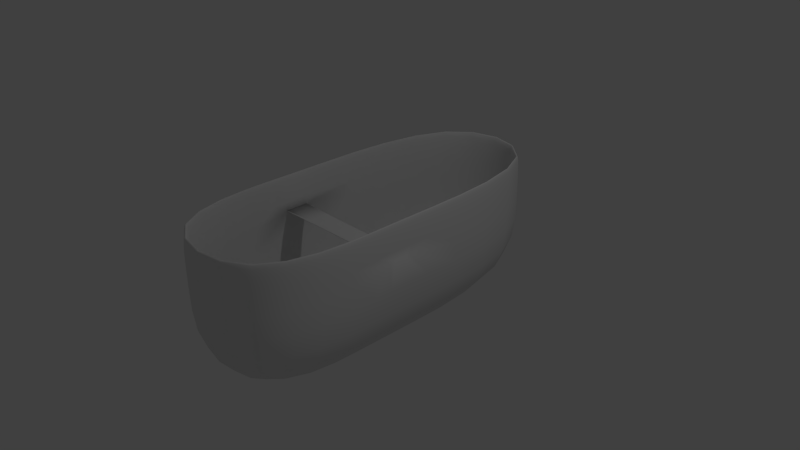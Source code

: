 # Source: boat.blend  (saved by Blender 2.69.0; exported with 4.5.12 LTS)
import bpy
from mathutils import Matrix  # noqa: F401  (used for matrix-valued properties, if any)

bpy.ops.wm.read_factory_settings(use_empty=True)
scene = bpy.context.scene
scene.name = 'Scene'

# ---- collections
col_collection_1 = bpy.data.collections.new('Collection 1'); scene.collection.children.link(col_collection_1)

# ---- materials (node trees are filled in below, after node groups)
mat_material = bpy.data.materials.new('Material')
mat_material.alpha_threshold = 0.0
mat_material.use_transparent_shadow = False
mat_material.roughness = 0.5
mat_material.line_color = (0.0, 0.0, 0.0, 1.0)

# ---- material node trees

# ---- world
world_world = bpy.data.worlds.new('World'); scene.world = world_world
world_world.color = (0.05088, 0.05088, 0.05088)
world_world.use_sun_shadow = False
world_world.sun_shadow_jitter_overblur = 0.0
world_world.cycles.sampling_method = 'MANUAL'
world_world.cycles.sample_map_resolution = 256

# ---- cameras
cam_camera = bpy.data.cameras.new('Camera')
cam_camera.clip_end = 100.0
cam_camera.lens = 35.0
cam_camera.sensor_width = 32.0
cam_camera.sensor_height = 18.0
cam_camera.ortho_scale = 7.314
cam_camera.dof.focus_distance = 0.0
cam_camera.dof.aperture_fstop = 128.0

# ---- lights
light_lamp = bpy.data.lights.new('Lamp', 'POINT')
light_lamp.transmission_factor = 0.0
light_lamp.cutoff_distance = 30.0
light_lamp.energy = 100.0
light_lamp.shadow_buffer_clip_start = 1.001
light_lamp.shadow_soft_size = 0.1
light_lamp.shadow_maximum_resolution = 0.006
light_lamp.use_absolute_resolution = True
light_lamp.cycles.use_multiple_importance_sampling = False

# ---- meshes
me_cube = bpy.data.meshes.new('Cube')
me_cube.from_pydata([(1.0, 1.0, -1.0), (1.0, -1.0, -1.0), (-1.0, -1.0, -1.0), (-1.0, 1.0, -1.0), (1.0, 1.0, 1.0), (1.0, -1.0, 1.0), (-1.0, -1.0, 1.0), (-1.0, 1.0, 1.0), (1.0, -0.2244, -1.0), (-1.0, -0.2244, -1.0), (1.0, -0.2244, 1.0), (-1.0, -0.2244, 1.0), (-1.0, -0.09891, -1.0), (-1.0, -0.09891, 1.0), (1.0, -0.09891, -1.0), (1.0, -0.09891, 1.0), (1.0, 1.0, 0.5017), (1.0, -1.0, 0.5017), (-1.0, -1.0, 0.5017), (-1.0, 1.0, 0.5017), (1.0, -0.2244, 0.5017), (-1.0, -0.2244, 0.5017), (-1.0, -0.09891, 0.5017), (1.0, -0.09891, 0.5017)], [], [(8, 1, 2, 9), (20, 10, 5, 17), (17, 5, 6, 18), (22, 13, 7, 19), (16, 0, 3, 19), (14, 8, 9, 12), (23, 15, 10, 20), (18, 6, 11, 21), (21, 11, 13, 22), (0, 14, 12, 3), (16, 4, 15, 23), (8, 20, 17, 1), (1, 17, 18, 2), (12, 22, 19, 3), (4, 16, 19, 7), (14, 23, 20, 8), (2, 18, 21, 9), (9, 21, 22, 12), (0, 16, 23, 14), (22, 21, 20, 23)])
me_cube.polygons.foreach_set('use_smooth', [True] * 20)
me_cube.materials.append(mat_material)
me_cube.use_remesh_preserve_volume = False
me_cube.use_remesh_preserve_attributes = False
me_cube.use_mirror_vertex_groups = False
me_cube.update()

# ---- objects
ob_cube = bpy.data.objects.new('Cube', me_cube)
ob_lamp = bpy.data.objects.new('Lamp', light_lamp)
ob_camera = bpy.data.objects.new('Camera', cam_camera)

# ---- transforms, parenting, visibility, modifiers, constraints
ob_cube.location = (0.0, -0.05304, 0.0)
ob_cube.scale = (1.0, 2.542, 1.0)
ob_cube.lock_rotations_4d = False
ob_cube.empty_display_type = 'ARROWS'
ob_cube.lineart.crease_threshold = 0.0
_m = ob_cube.modifiers.new('Solidify', 'SOLIDIFY')
_m.thickness = 0.04272
_m.nonmanifold_thickness_mode = 'FIXED'
_m.nonmanifold_merge_threshold = 0.0003
_m = ob_cube.modifiers.new('Subsurf', 'SUBSURF')
_m.uv_smooth = 'PRESERVE_CORNERS'
_m.quality = 2
_m.levels = 3
_m.show_only_control_edges = False
ob_lamp.location = (4.076, 1.005, 5.904)
ob_lamp.rotation_euler = (0.6503, 0.05522, 1.866)
ob_lamp.lock_rotations_4d = False
ob_lamp.empty_display_type = 'ARROWS'
ob_lamp.color = (0.0, 0.0, 0.0, 0.0)
ob_lamp.lineart.crease_threshold = 0.0
ob_camera.location = (7.481, -6.508, 5.344)
ob_camera.rotation_euler = (1.109, 0.01082, 0.8149)
ob_camera.lock_rotations_4d = False
ob_camera.empty_display_type = 'ARROWS'
ob_camera.color = (0.0, 0.0, 0.0, 0.0)
ob_camera.display_type = 'WIRE'
ob_camera.lineart.crease_threshold = 0.0

# ---- collection membership
col_collection_1.objects.link(ob_cube)
col_collection_1.objects.link(ob_lamp)
col_collection_1.objects.link(ob_camera)

# ---- scene / render settings (as saved in the file)
scene.camera = ob_camera
scene.frame_start = 1; scene.frame_end = 250; scene.frame_set(1)
scene.render.engine = 'BLENDER_EEVEE_NEXT'
scene.render.image_settings.compression = 90
scene.render.resolution_percentage = 50
scene.render.dither_intensity = 0.0
scene.cycles.use_denoising = False
scene.cycles.samples = 10
scene.cycles.sampling_pattern = 'TABULATED_SOBOL'
scene.cycles.light_sampling_threshold = 0.0
scene.cycles.use_adaptive_sampling = False
scene.cycles.use_light_tree = False
scene.cycles.blur_glossy = 0.0
scene.cycles.volume_bounces = 1
scene.cycles.pixel_filter_type = 'GAUSSIAN'
scene.cycles.sample_clamp_indirect = 0.0
scene.view_settings.view_transform = 'Standard'
scene.unit_settings.scale_length = 0.01
bpy.context.view_layer.update()
